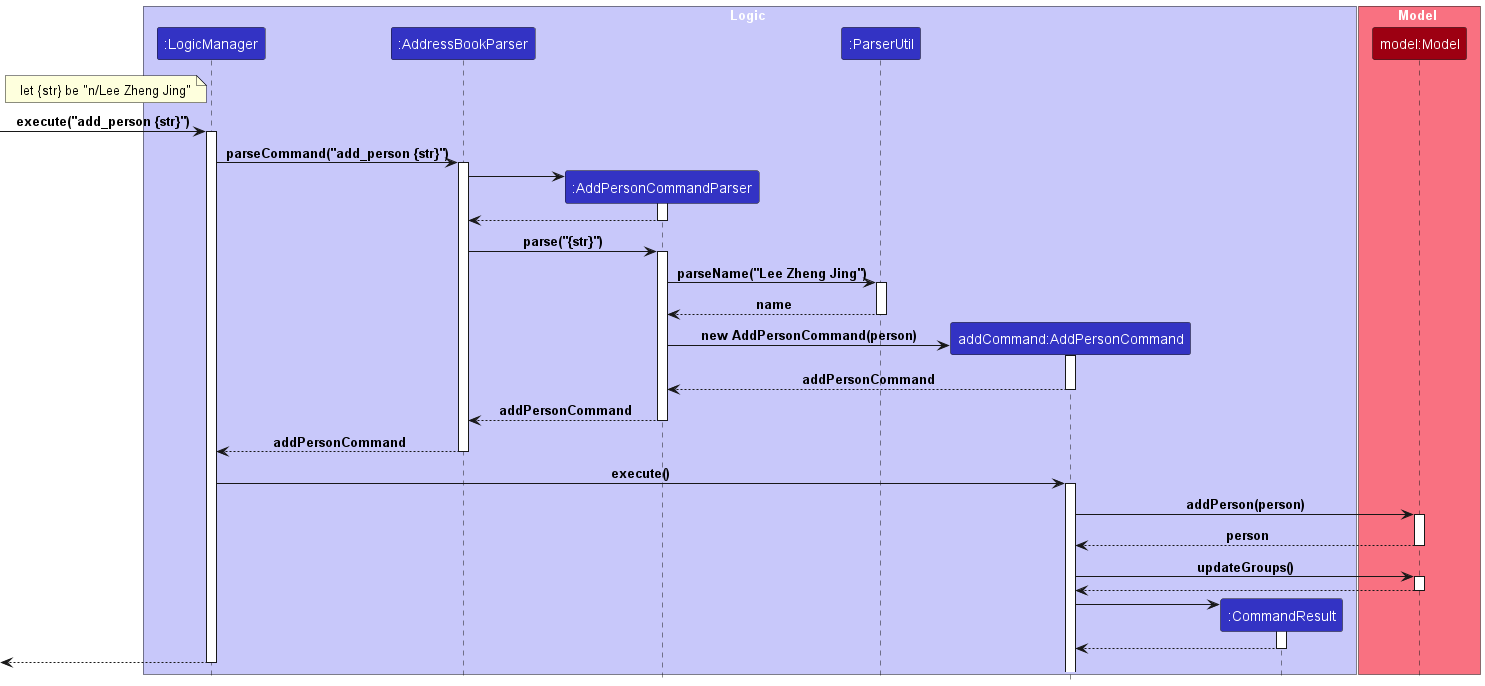

The diagram above was rendered by PlantUML. Its source (embedded in the PNG):
@startuml
!include ./style.puml

box Logic LOGIC_COLOR_T1
participant ":LogicManager" as LogicManager LOGIC_COLOR
participant ":AddressBookParser" as AddressBookParser LOGIC_COLOR
participant ":AddPersonCommandParser" as AddPersonCommandParser LOGIC_COLOR
participant ":ParserUtil" as ParserUtil LOGIC_COLOR
participant "addCommand:AddPersonCommand" as AddPersonCommand LOGIC_COLOR
participant ":CommandResult" as CommandResult LOGIC_COLOR
end box

box Model MODEL_COLOR_T1
participant "model:Model" as Model MODEL_COLOR
end box

note left of LogicManager
let {str} be "n/Lee Zheng Jing"
end note

[-> LogicManager : execute("add_person {str}")
activate LogicManager

LogicManager -> AddressBookParser : parseCommand("add_person {str}")
activate AddressBookParser

create AddPersonCommandParser
AddressBookParser -> AddPersonCommandParser
activate AddPersonCommandParser

AddPersonCommandParser --> AddressBookParser
deactivate AddPersonCommandParser

AddressBookParser -> AddPersonCommandParser : parse("{str}")
activate AddPersonCommandParser

AddPersonCommandParser -> ParserUtil : parseName("Lee Zheng Jing")
activate ParserUtil
ParserUtil --> AddPersonCommandParser : name
deactivate ParserUtil

create AddPersonCommand
AddPersonCommandParser -> AddPersonCommand : new AddPersonCommand(person)
activate AddPersonCommand
AddPersonCommand --> AddPersonCommandParser : addPersonCommand
deactivate AddPersonCommand

AddPersonCommandParser --> AddressBookParser : addPersonCommand
deactivate AddPersonCommandParser

AddressBookParser --> LogicManager : addPersonCommand
deactivate AddressBookParser

LogicManager -> AddPersonCommand : execute()
activate AddPersonCommand

AddPersonCommand -> Model : addPerson(person)
activate Model
Model --> AddPersonCommand : person
deactivate Model

'AddCommand -> AddCommand : addPerson(person)

AddPersonCommand -> Model : updateGroups()
activate Model
Model --> AddPersonCommand
deactivate Model

create CommandResult
AddPersonCommand -> CommandResult
activate CommandResult

CommandResult --> AddPersonCommand
deactivate CommandResult

[<--LogicManager
deactivate LogicManager

@enduml